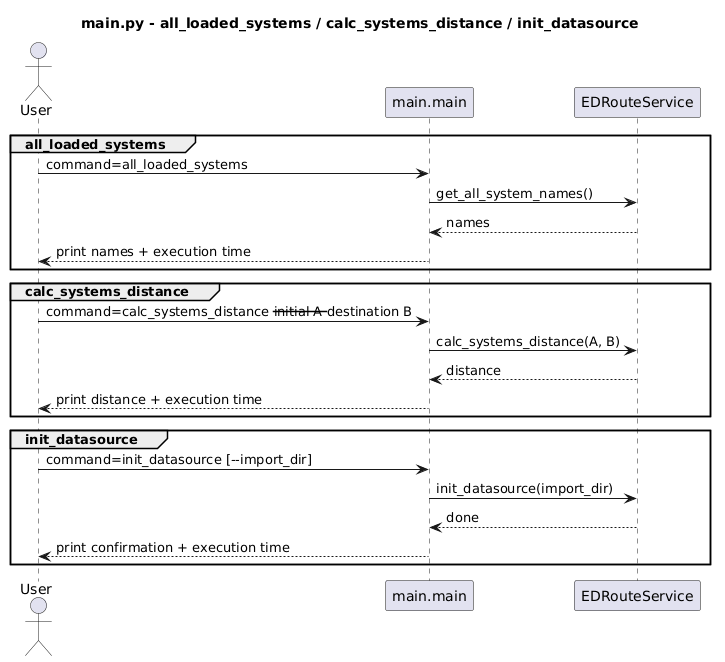

The diagram above was rendered by PlantUML. Its source (embedded in the PNG):
@startuml
title main.py - all_loaded_systems / calc_systems_distance / init_datasource

actor User
participant "main.main" as Main
participant "EDRouteService" as Route

group all_loaded_systems
  User -> Main : command=all_loaded_systems
  Main -> Route : get_all_system_names()
  Route --> Main : names
  Main --> User : print names + execution time
end

group calc_systems_distance
  User -> Main : command=calc_systems_distance --initial A --destination B
  Main -> Route : calc_systems_distance(A, B)
  Route --> Main : distance
  Main --> User : print distance + execution time
end

group init_datasource
  User -> Main : command=init_datasource [--import_dir]
  Main -> Route : init_datasource(import_dir)
  Route --> Main : done
  Main --> User : print confirmation + execution time
end
@enduml